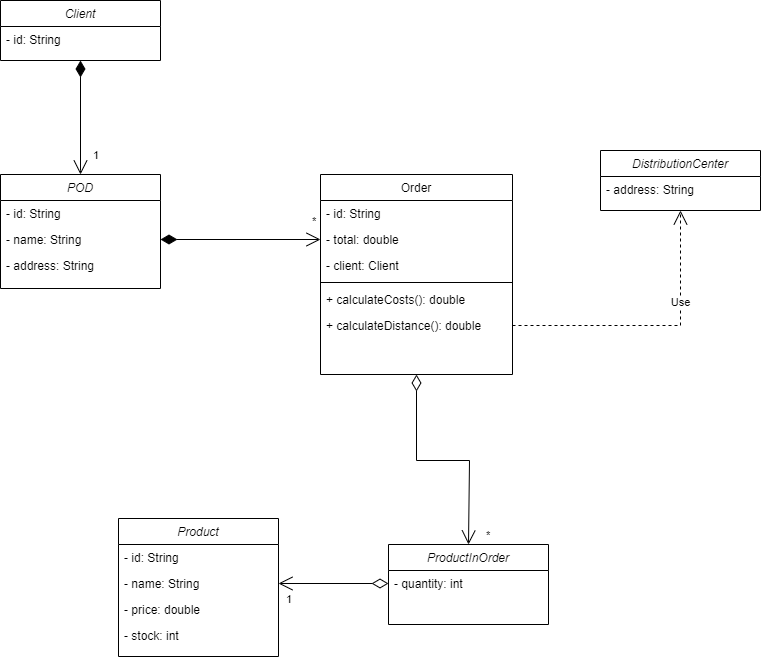

The diagram above was exported from draw.io. Its source (the exported page's mxGraphModel, read from the mxfile embedded in the PNG):
<mxGraphModel dx="1902" dy="997" grid="1" gridSize="10" guides="1" tooltips="1" connect="1" arrows="1" fold="1" page="1" pageScale="1" pageWidth="827" pageHeight="1169" math="0" shadow="0">
  <root>
    <mxCell id="WIyWlLk6GJQsqaUBKTNV-0" />
    <mxCell id="WIyWlLk6GJQsqaUBKTNV-1" parent="WIyWlLk6GJQsqaUBKTNV-0" />
    <mxCell id="zkfFHV4jXpPFQw0GAbJ--0" value="Client" style="swimlane;fontStyle=2;align=center;verticalAlign=top;childLayout=stackLayout;horizontal=1;startSize=26;horizontalStack=0;resizeParent=1;resizeLast=0;collapsible=1;marginBottom=0;rounded=0;shadow=0;strokeWidth=1;" parent="WIyWlLk6GJQsqaUBKTNV-1" vertex="1">
      <mxGeometry x="30" y="120" width="160" height="60" as="geometry">
        <mxRectangle x="230" y="140" width="160" height="26" as="alternateBounds" />
      </mxGeometry>
    </mxCell>
    <mxCell id="yfhwwcPSSZbRZDcTfr2m-0" value="- id: String" style="text;align=left;verticalAlign=top;spacingLeft=4;spacingRight=4;overflow=hidden;rotatable=0;points=[[0,0.5],[1,0.5]];portConstraint=eastwest;" parent="zkfFHV4jXpPFQw0GAbJ--0" vertex="1">
      <mxGeometry y="26" width="160" height="26" as="geometry" />
    </mxCell>
    <mxCell id="zkfFHV4jXpPFQw0GAbJ--17" value="Order" style="swimlane;fontStyle=0;align=center;verticalAlign=top;childLayout=stackLayout;horizontal=1;startSize=26;horizontalStack=0;resizeParent=1;resizeLast=0;collapsible=1;marginBottom=0;rounded=0;shadow=0;strokeWidth=1;" parent="WIyWlLk6GJQsqaUBKTNV-1" vertex="1">
      <mxGeometry x="350" y="294" width="192" height="200" as="geometry">
        <mxRectangle x="550" y="140" width="160" height="26" as="alternateBounds" />
      </mxGeometry>
    </mxCell>
    <mxCell id="zkfFHV4jXpPFQw0GAbJ--18" value="- id: String" style="text;align=left;verticalAlign=top;spacingLeft=4;spacingRight=4;overflow=hidden;rotatable=0;points=[[0,0.5],[1,0.5]];portConstraint=eastwest;" parent="zkfFHV4jXpPFQw0GAbJ--17" vertex="1">
      <mxGeometry y="26" width="192" height="26" as="geometry" />
    </mxCell>
    <mxCell id="zkfFHV4jXpPFQw0GAbJ--20" value="- total: double" style="text;align=left;verticalAlign=top;spacingLeft=4;spacingRight=4;overflow=hidden;rotatable=0;points=[[0,0.5],[1,0.5]];portConstraint=eastwest;rounded=0;shadow=0;html=0;" parent="zkfFHV4jXpPFQw0GAbJ--17" vertex="1">
      <mxGeometry y="52" width="192" height="26" as="geometry" />
    </mxCell>
    <mxCell id="zkfFHV4jXpPFQw0GAbJ--21" value="- client: Client" style="text;align=left;verticalAlign=top;spacingLeft=4;spacingRight=4;overflow=hidden;rotatable=0;points=[[0,0.5],[1,0.5]];portConstraint=eastwest;rounded=0;shadow=0;html=0;" parent="zkfFHV4jXpPFQw0GAbJ--17" vertex="1">
      <mxGeometry y="78" width="192" height="26" as="geometry" />
    </mxCell>
    <mxCell id="zkfFHV4jXpPFQw0GAbJ--23" value="" style="line;html=1;strokeWidth=1;align=left;verticalAlign=middle;spacingTop=-1;spacingLeft=3;spacingRight=3;rotatable=0;labelPosition=right;points=[];portConstraint=eastwest;" parent="zkfFHV4jXpPFQw0GAbJ--17" vertex="1">
      <mxGeometry y="104" width="192" height="8" as="geometry" />
    </mxCell>
    <mxCell id="zkfFHV4jXpPFQw0GAbJ--24" value="+ calculateCosts(): double" style="text;align=left;verticalAlign=top;spacingLeft=4;spacingRight=4;overflow=hidden;rotatable=0;points=[[0,0.5],[1,0.5]];portConstraint=eastwest;" parent="zkfFHV4jXpPFQw0GAbJ--17" vertex="1">
      <mxGeometry y="112" width="192" height="26" as="geometry" />
    </mxCell>
    <mxCell id="zkfFHV4jXpPFQw0GAbJ--25" value="+ calculateDistance(): double" style="text;align=left;verticalAlign=top;spacingLeft=4;spacingRight=4;overflow=hidden;rotatable=0;points=[[0,0.5],[1,0.5]];portConstraint=eastwest;" parent="zkfFHV4jXpPFQw0GAbJ--17" vertex="1">
      <mxGeometry y="138" width="192" height="26" as="geometry" />
    </mxCell>
    <mxCell id="yfhwwcPSSZbRZDcTfr2m-1" value="Product" style="swimlane;fontStyle=2;align=center;verticalAlign=top;childLayout=stackLayout;horizontal=1;startSize=26;horizontalStack=0;resizeParent=1;resizeLast=0;collapsible=1;marginBottom=0;rounded=0;shadow=0;strokeWidth=1;" parent="WIyWlLk6GJQsqaUBKTNV-1" vertex="1">
      <mxGeometry x="148" y="638" width="160" height="138" as="geometry">
        <mxRectangle x="230" y="140" width="160" height="26" as="alternateBounds" />
      </mxGeometry>
    </mxCell>
    <mxCell id="yfhwwcPSSZbRZDcTfr2m-2" value="- id: String" style="text;align=left;verticalAlign=top;spacingLeft=4;spacingRight=4;overflow=hidden;rotatable=0;points=[[0,0.5],[1,0.5]];portConstraint=eastwest;" parent="yfhwwcPSSZbRZDcTfr2m-1" vertex="1">
      <mxGeometry y="26" width="160" height="26" as="geometry" />
    </mxCell>
    <mxCell id="yfhwwcPSSZbRZDcTfr2m-3" value="- name: String" style="text;align=left;verticalAlign=top;spacingLeft=4;spacingRight=4;overflow=hidden;rotatable=0;points=[[0,0.5],[1,0.5]];portConstraint=eastwest;" parent="yfhwwcPSSZbRZDcTfr2m-1" vertex="1">
      <mxGeometry y="52" width="160" height="26" as="geometry" />
    </mxCell>
    <mxCell id="yfhwwcPSSZbRZDcTfr2m-4" value="- price: double" style="text;align=left;verticalAlign=top;spacingLeft=4;spacingRight=4;overflow=hidden;rotatable=0;points=[[0,0.5],[1,0.5]];portConstraint=eastwest;rounded=0;shadow=0;html=0;" parent="yfhwwcPSSZbRZDcTfr2m-1" vertex="1">
      <mxGeometry y="78" width="160" height="26" as="geometry" />
    </mxCell>
    <mxCell id="OFCFZq083fafm4gWKPSx-0" value="- stock: int" style="text;align=left;verticalAlign=top;spacingLeft=4;spacingRight=4;overflow=hidden;rotatable=0;points=[[0,0.5],[1,0.5]];portConstraint=eastwest;rounded=0;shadow=0;html=0;" vertex="1" parent="yfhwwcPSSZbRZDcTfr2m-1">
      <mxGeometry y="104" width="160" height="26" as="geometry" />
    </mxCell>
    <mxCell id="yfhwwcPSSZbRZDcTfr2m-5" value="ProductInOrder" style="swimlane;fontStyle=2;align=center;verticalAlign=top;childLayout=stackLayout;horizontal=1;startSize=26;horizontalStack=0;resizeParent=1;resizeLast=0;collapsible=1;marginBottom=0;rounded=0;shadow=0;strokeWidth=1;" parent="WIyWlLk6GJQsqaUBKTNV-1" vertex="1">
      <mxGeometry x="418" y="664" width="160" height="80" as="geometry">
        <mxRectangle x="230" y="140" width="160" height="26" as="alternateBounds" />
      </mxGeometry>
    </mxCell>
    <mxCell id="yfhwwcPSSZbRZDcTfr2m-8" value="- quantity: int" style="text;align=left;verticalAlign=top;spacingLeft=4;spacingRight=4;overflow=hidden;rotatable=0;points=[[0,0.5],[1,0.5]];portConstraint=eastwest;rounded=0;shadow=0;html=0;" parent="yfhwwcPSSZbRZDcTfr2m-5" vertex="1">
      <mxGeometry y="26" width="160" height="26" as="geometry" />
    </mxCell>
    <mxCell id="yfhwwcPSSZbRZDcTfr2m-9" value="DistributionCenter" style="swimlane;fontStyle=2;align=center;verticalAlign=top;childLayout=stackLayout;horizontal=1;startSize=26;horizontalStack=0;resizeParent=1;resizeLast=0;collapsible=1;marginBottom=0;rounded=0;shadow=0;strokeWidth=1;" parent="WIyWlLk6GJQsqaUBKTNV-1" vertex="1">
      <mxGeometry x="630" y="270" width="160" height="60" as="geometry">
        <mxRectangle x="230" y="140" width="160" height="26" as="alternateBounds" />
      </mxGeometry>
    </mxCell>
    <mxCell id="yfhwwcPSSZbRZDcTfr2m-10" value="- address: String" style="text;align=left;verticalAlign=top;spacingLeft=4;spacingRight=4;overflow=hidden;rotatable=0;points=[[0,0.5],[1,0.5]];portConstraint=eastwest;" parent="yfhwwcPSSZbRZDcTfr2m-9" vertex="1">
      <mxGeometry y="26" width="160" height="26" as="geometry" />
    </mxCell>
    <mxCell id="yfhwwcPSSZbRZDcTfr2m-16" value="*" style="endArrow=open;html=1;endSize=12;startArrow=diamondThin;startSize=14;startFill=0;edgeStyle=orthogonalEdgeStyle;align=left;verticalAlign=bottom;rounded=0;exitX=0.5;exitY=1;exitDx=0;exitDy=0;entryX=0.5;entryY=0;entryDx=0;entryDy=0;" parent="WIyWlLk6GJQsqaUBKTNV-1" source="zkfFHV4jXpPFQw0GAbJ--17" target="yfhwwcPSSZbRZDcTfr2m-5" edge="1">
      <mxGeometry x="1" y="16" relative="1" as="geometry">
        <mxPoint x="235" y="828" as="sourcePoint" />
        <mxPoint x="395" y="828" as="targetPoint" />
        <Array as="points">
          <mxPoint x="446" y="580" />
          <mxPoint x="499" y="580" />
        </Array>
        <mxPoint as="offset" />
      </mxGeometry>
    </mxCell>
    <mxCell id="yfhwwcPSSZbRZDcTfr2m-18" value="*" style="endArrow=open;html=1;endSize=12;startArrow=diamondThin;startSize=14;startFill=1;edgeStyle=orthogonalEdgeStyle;align=left;verticalAlign=bottom;rounded=0;exitX=1;exitY=0.5;exitDx=0;exitDy=0;entryX=0;entryY=0.5;entryDx=0;entryDy=0;" parent="WIyWlLk6GJQsqaUBKTNV-1" source="GhxEhUkJWA-ySL55GRk0-2" target="zkfFHV4jXpPFQw0GAbJ--20" edge="1">
      <mxGeometry x="0.875" y="9" relative="1" as="geometry">
        <mxPoint x="140" y="474" as="sourcePoint" />
        <mxPoint x="330" y="359" as="targetPoint" />
        <Array as="points" />
        <mxPoint as="offset" />
      </mxGeometry>
    </mxCell>
    <mxCell id="yfhwwcPSSZbRZDcTfr2m-19" value="1" style="endArrow=open;html=1;endSize=12;startArrow=diamondThin;startSize=14;startFill=0;edgeStyle=orthogonalEdgeStyle;align=left;verticalAlign=bottom;rounded=0;entryX=1;entryY=0.5;entryDx=0;entryDy=0;exitX=0;exitY=0.5;exitDx=0;exitDy=0;" parent="WIyWlLk6GJQsqaUBKTNV-1" source="yfhwwcPSSZbRZDcTfr2m-8" target="yfhwwcPSSZbRZDcTfr2m-3" edge="1">
      <mxGeometry x="0.8909" y="25" relative="1" as="geometry">
        <mxPoint x="384" y="688" as="sourcePoint" />
        <mxPoint x="508" y="648" as="targetPoint" />
        <Array as="points">
          <mxPoint x="418" y="703" />
        </Array>
        <mxPoint as="offset" />
      </mxGeometry>
    </mxCell>
    <mxCell id="yfhwwcPSSZbRZDcTfr2m-20" value="Use" style="endArrow=open;endSize=12;dashed=1;html=1;rounded=0;exitX=1;exitY=0.5;exitDx=0;exitDy=0;entryX=0.5;entryY=1;entryDx=0;entryDy=0;" parent="WIyWlLk6GJQsqaUBKTNV-1" source="zkfFHV4jXpPFQw0GAbJ--25" target="yfhwwcPSSZbRZDcTfr2m-9" edge="1">
      <mxGeometry x="0.3496" width="160" relative="1" as="geometry">
        <mxPoint x="620" y="344" as="sourcePoint" />
        <mxPoint x="730" y="350" as="targetPoint" />
        <Array as="points">
          <mxPoint x="710" y="445" />
        </Array>
        <mxPoint as="offset" />
      </mxGeometry>
    </mxCell>
    <mxCell id="GhxEhUkJWA-ySL55GRk0-0" value="POD" style="swimlane;fontStyle=2;align=center;verticalAlign=top;childLayout=stackLayout;horizontal=1;startSize=26;horizontalStack=0;resizeParent=1;resizeLast=0;collapsible=1;marginBottom=0;rounded=0;shadow=0;strokeWidth=1;" parent="WIyWlLk6GJQsqaUBKTNV-1" vertex="1">
      <mxGeometry x="30" y="294" width="160" height="114" as="geometry">
        <mxRectangle x="230" y="140" width="160" height="26" as="alternateBounds" />
      </mxGeometry>
    </mxCell>
    <mxCell id="GhxEhUkJWA-ySL55GRk0-1" value="- id: String" style="text;align=left;verticalAlign=top;spacingLeft=4;spacingRight=4;overflow=hidden;rotatable=0;points=[[0,0.5],[1,0.5]];portConstraint=eastwest;" parent="GhxEhUkJWA-ySL55GRk0-0" vertex="1">
      <mxGeometry y="26" width="160" height="26" as="geometry" />
    </mxCell>
    <mxCell id="GhxEhUkJWA-ySL55GRk0-2" value="- name: String" style="text;align=left;verticalAlign=top;spacingLeft=4;spacingRight=4;overflow=hidden;rotatable=0;points=[[0,0.5],[1,0.5]];portConstraint=eastwest;" parent="GhxEhUkJWA-ySL55GRk0-0" vertex="1">
      <mxGeometry y="52" width="160" height="26" as="geometry" />
    </mxCell>
    <mxCell id="GhxEhUkJWA-ySL55GRk0-3" value="- address: String" style="text;align=left;verticalAlign=top;spacingLeft=4;spacingRight=4;overflow=hidden;rotatable=0;points=[[0,0.5],[1,0.5]];portConstraint=eastwest;rounded=0;shadow=0;html=0;" parent="GhxEhUkJWA-ySL55GRk0-0" vertex="1">
      <mxGeometry y="78" width="160" height="26" as="geometry" />
    </mxCell>
    <mxCell id="GhxEhUkJWA-ySL55GRk0-5" value="1" style="endArrow=open;html=1;endSize=12;startArrow=diamondThin;startSize=14;startFill=1;edgeStyle=orthogonalEdgeStyle;align=left;verticalAlign=bottom;rounded=0;entryX=0.5;entryY=0;entryDx=0;entryDy=0;exitX=0.5;exitY=1;exitDx=0;exitDy=0;" parent="WIyWlLk6GJQsqaUBKTNV-1" source="zkfFHV4jXpPFQw0GAbJ--0" target="GhxEhUkJWA-ySL55GRk0-0" edge="1">
      <mxGeometry x="0.8227" y="11" relative="1" as="geometry">
        <mxPoint x="460" y="112" as="sourcePoint" />
        <mxPoint x="723" y="17" as="targetPoint" />
        <Array as="points">
          <mxPoint x="110" y="290" />
        </Array>
        <mxPoint as="offset" />
      </mxGeometry>
    </mxCell>
  </root>
</mxGraphModel>